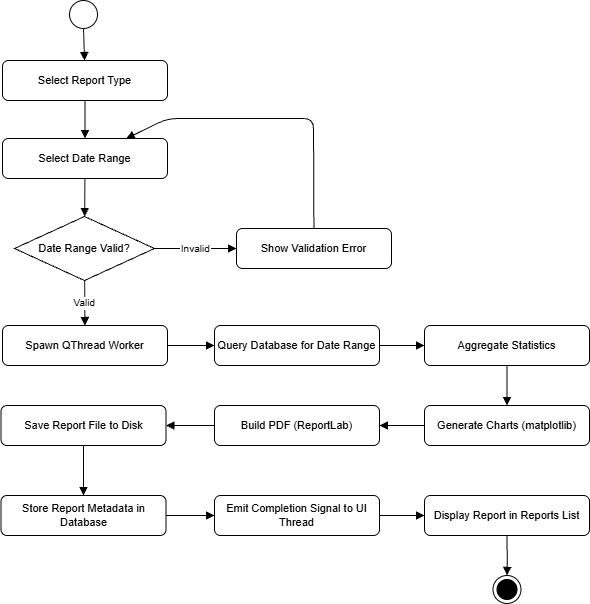

The diagram above was exported from draw.io. Its source (the exported page's mxGraphModel, read from the mxfile embedded in the PNG):
<mxGraphModel dx="1768" dy="929" grid="1" gridSize="10" guides="1" tooltips="1" connect="1" arrows="1" fold="1" page="1" pageScale="1" pageWidth="850" pageHeight="1100" math="0" shadow="0">
  <root>
    <mxCell id="0" />
    <mxCell id="1" parent="0" />
    <mxCell id="s" parent="1" style="ellipse;" value="" vertex="1">
      <mxGeometry height="28" width="28" x="265" y="55" as="geometry" />
    </mxCell>
    <mxCell id="a1" parent="1" style="rounded=1;whiteSpace=wrap;html=1;fontSize=11;" value="Select Report Type" vertex="1">
      <mxGeometry height="40" width="165" x="198" y="115" as="geometry" />
    </mxCell>
    <mxCell id="a2" parent="1" style="rounded=1;whiteSpace=wrap;html=1;fontSize=11;" value="Select Date Range" vertex="1">
      <mxGeometry height="40" width="165" x="198" y="193" as="geometry" />
    </mxCell>
    <mxCell id="d1" parent="1" style="rhombus;whiteSpace=wrap;html=1;fontSize=11;" value="Date Range Valid?" vertex="1">
      <mxGeometry height="64" width="140" x="210" y="271" as="geometry" />
    </mxCell>
    <mxCell id="aerr" parent="1" style="rounded=1;whiteSpace=wrap;html=1;fontSize=11;" value="Show Validation Error" vertex="1">
      <mxGeometry height="40" width="155" x="432" y="283" as="geometry" />
    </mxCell>
    <mxCell id="a3" parent="1" style="rounded=1;whiteSpace=wrap;html=1;fontSize=11;" value="Spawn QThread Worker" vertex="1">
      <mxGeometry height="40" width="165" x="198" y="380" as="geometry" />
    </mxCell>
    <mxCell id="a4" parent="1" style="rounded=1;whiteSpace=wrap;html=1;fontSize=11;" value="Query Database for Date Range" vertex="1">
      <mxGeometry height="40" width="165" x="410" y="380" as="geometry" />
    </mxCell>
    <mxCell id="a5" parent="1" style="rounded=1;whiteSpace=wrap;html=1;fontSize=11;" value="Aggregate Statistics" vertex="1">
      <mxGeometry height="40" width="165" x="620" y="380" as="geometry" />
    </mxCell>
    <mxCell id="a6" parent="1" style="rounded=1;whiteSpace=wrap;html=1;fontSize=11;" value="Generate Charts (matplotlib)" vertex="1">
      <mxGeometry height="40" width="165" x="620" y="460" as="geometry" />
    </mxCell>
    <mxCell id="a7" parent="1" style="rounded=1;whiteSpace=wrap;html=1;fontSize=11;" value="Build PDF (ReportLab)" vertex="1">
      <mxGeometry height="40" width="165" x="410" y="460" as="geometry" />
    </mxCell>
    <mxCell id="a8" parent="1" style="rounded=1;whiteSpace=wrap;html=1;fontSize=11;" value="Save Report File to Disk" vertex="1">
      <mxGeometry height="40" width="165" x="196.5" y="460" as="geometry" />
    </mxCell>
    <mxCell id="a9" parent="1" style="rounded=1;whiteSpace=wrap;html=1;fontSize=11;" value="Store Report Metadata in Database" vertex="1">
      <mxGeometry height="40" width="165" x="196.5" y="550" as="geometry" />
    </mxCell>
    <mxCell id="a10" parent="1" style="rounded=1;whiteSpace=wrap;html=1;fontSize=11;" value="Emit Completion Signal to UI Thread" vertex="1">
      <mxGeometry height="40" width="165" x="410" y="550" as="geometry" />
    </mxCell>
    <mxCell id="a11" parent="1" style="rounded=1;whiteSpace=wrap;html=1;fontSize=11;" value="Display Report in Reports List" vertex="1">
      <mxGeometry height="40" width="165" x="620" y="550" as="geometry" />
    </mxCell>
    <mxCell id="e1" edge="1" parent="1" source="s" style="endArrow=block;endFill=1;" target="a1">
      <mxGeometry relative="1" as="geometry" />
    </mxCell>
    <mxCell id="e2" edge="1" parent="1" source="a1" style="endArrow=block;endFill=1;" target="a2">
      <mxGeometry relative="1" as="geometry" />
    </mxCell>
    <mxCell id="e3" edge="1" parent="1" source="a2" style="endArrow=block;endFill=1;" target="d1">
      <mxGeometry relative="1" as="geometry" />
    </mxCell>
    <mxCell id="e4" edge="1" parent="1" source="d1" style="endArrow=block;endFill=1;fontSize=10;" target="aerr" value="Invalid">
      <mxGeometry relative="1" as="geometry" />
    </mxCell>
    <mxCell id="e5" edge="1" parent="1" source="aerr" style="endArrow=block;endFill=1;" target="a2">
      <mxGeometry relative="1" as="geometry">
        <Array as="points">
          <mxPoint x="509" y="173" />
          <mxPoint x="363" y="173" />
        </Array>
      </mxGeometry>
    </mxCell>
    <mxCell id="e6" edge="1" parent="1" source="d1" style="endArrow=block;endFill=1;fontSize=10;" target="a3" value="Valid">
      <mxGeometry relative="1" as="geometry" />
    </mxCell>
    <mxCell id="e7" edge="1" parent="1" source="a3" style="endArrow=block;endFill=1;" target="a4">
      <mxGeometry relative="1" as="geometry" />
    </mxCell>
    <mxCell id="e8" edge="1" parent="1" source="a4" style="endArrow=block;endFill=1;" target="a5">
      <mxGeometry relative="1" as="geometry" />
    </mxCell>
    <mxCell id="e9" edge="1" parent="1" source="a5" style="endArrow=block;endFill=1;" target="a6">
      <mxGeometry relative="1" as="geometry" />
    </mxCell>
    <mxCell id="e10" edge="1" parent="1" source="a6" style="endArrow=block;endFill=1;" target="a7">
      <mxGeometry relative="1" as="geometry" />
    </mxCell>
    <mxCell id="e11" edge="1" parent="1" source="a7" style="endArrow=block;endFill=1;" target="a8">
      <mxGeometry relative="1" as="geometry" />
    </mxCell>
    <mxCell id="e12" edge="1" parent="1" source="a8" style="endArrow=block;endFill=1;" target="a9">
      <mxGeometry relative="1" as="geometry" />
    </mxCell>
    <mxCell id="e13" edge="1" parent="1" source="a9" style="endArrow=block;endFill=1;" target="a10">
      <mxGeometry relative="1" as="geometry" />
    </mxCell>
    <mxCell id="e14" edge="1" parent="1" source="a10" style="endArrow=block;endFill=1;" target="a11">
      <mxGeometry relative="1" as="geometry" />
    </mxCell>
    <mxCell id="e15" edge="1" parent="1" source="a11" style="endArrow=block;endFill=1;entryX=0.5;entryY=0;entryDx=0;entryDy=0;exitX=0.5;exitY=1;exitDx=0;exitDy=0;" target="gSmr8cq5R7vmgzeOxoXA-18">
      <mxGeometry relative="1" as="geometry">
        <Array as="points">
          <mxPoint x="702.75" y="620" />
        </Array>
        <mxPoint x="702.4166666666667" y="580" as="sourcePoint" />
        <mxPoint x="702.25" y="620" as="targetPoint" />
      </mxGeometry>
    </mxCell>
    <mxCell id="gSmr8cq5R7vmgzeOxoXA-20" connectable="0" parent="1" style="group" value="" vertex="1">
      <mxGeometry height="28" width="28" x="688.5" y="630" as="geometry" />
    </mxCell>
    <mxCell id="gSmr8cq5R7vmgzeOxoXA-18" parent="gSmr8cq5R7vmgzeOxoXA-20" style="ellipse;" value="" vertex="1">
      <mxGeometry height="28" width="28" as="geometry" />
    </mxCell>
    <mxCell id="gSmr8cq5R7vmgzeOxoXA-19" parent="gSmr8cq5R7vmgzeOxoXA-20" style="ellipse;aspect=fixed;fillColor=#000000;" value="" vertex="1">
      <mxGeometry height="20" width="20" x="4" y="4" as="geometry" />
    </mxCell>
  </root>
</mxGraphModel>